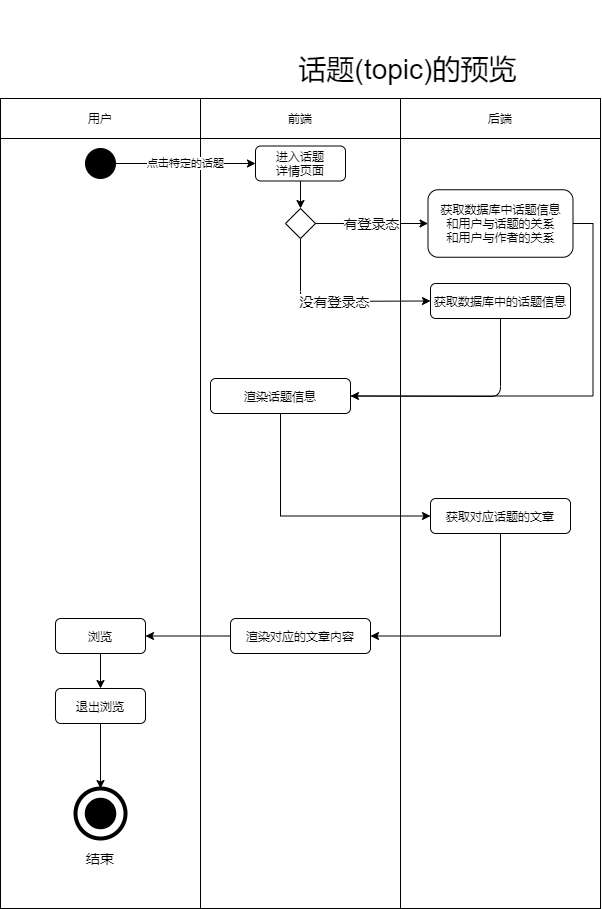

The diagram above was exported from draw.io. Its source (the exported page's mxGraphModel, read from the mxfile embedded in the PNG):
<mxGraphModel dx="1454" dy="596" grid="1" gridSize="10" guides="1" tooltips="1" connect="1" arrows="1" fold="1" page="1" pageScale="1" pageWidth="827" pageHeight="1169" math="0" shadow="0">
  <root>
    <mxCell id="0" />
    <mxCell id="1" parent="0" />
    <mxCell id="98" value="" style="rounded=0;whiteSpace=wrap;html=1;" vertex="1" parent="1">
      <mxGeometry x="450" y="450" width="200" height="770" as="geometry" />
    </mxCell>
    <mxCell id="99" value="" style="rounded=0;whiteSpace=wrap;html=1;" vertex="1" parent="1">
      <mxGeometry x="50" y="450" width="200" height="770" as="geometry" />
    </mxCell>
    <mxCell id="100" value="" style="rounded=0;whiteSpace=wrap;html=1;" vertex="1" parent="1">
      <mxGeometry x="250" y="450" width="200" height="770" as="geometry" />
    </mxCell>
    <mxCell id="101" value="用户" style="rounded=0;whiteSpace=wrap;html=1;" vertex="1" parent="1">
      <mxGeometry x="50" y="410" width="200" height="40" as="geometry" />
    </mxCell>
    <mxCell id="102" value="前端" style="rounded=0;whiteSpace=wrap;html=1;" vertex="1" parent="1">
      <mxGeometry x="250" y="410" width="200" height="40" as="geometry" />
    </mxCell>
    <mxCell id="103" value="后端" style="rounded=0;whiteSpace=wrap;html=1;" vertex="1" parent="1">
      <mxGeometry x="450" y="410" width="200" height="40" as="geometry" />
    </mxCell>
    <mxCell id="104" value="点击特定的话题" style="edgeStyle=orthogonalEdgeStyle;rounded=0;orthogonalLoop=1;jettySize=auto;html=1;entryX=0;entryY=0.5;entryDx=0;entryDy=0;" edge="1" parent="1" source="105" target="107">
      <mxGeometry relative="1" as="geometry" />
    </mxCell>
    <mxCell id="105" value="" style="ellipse;whiteSpace=wrap;html=1;aspect=fixed;background=black;strokeColor=#030303;fillColor=#000000;" vertex="1" parent="1">
      <mxGeometry x="135" y="460" width="30" height="30" as="geometry" />
    </mxCell>
    <mxCell id="106" style="edgeStyle=orthogonalEdgeStyle;rounded=0;orthogonalLoop=1;jettySize=auto;html=1;exitX=0.5;exitY=1;exitDx=0;exitDy=0;entryX=0.5;entryY=0;entryDx=0;entryDy=0;fontSize=14;" edge="1" parent="1" source="107" target="111">
      <mxGeometry relative="1" as="geometry" />
    </mxCell>
    <mxCell id="107" value="进入话题&lt;br&gt;详情页面" style="rounded=1;whiteSpace=wrap;html=1;" vertex="1" parent="1">
      <mxGeometry x="305" y="457.5" width="90" height="35" as="geometry" />
    </mxCell>
    <mxCell id="108" value="" style="ellipse;whiteSpace=wrap;html=1;aspect=fixed;rounded=1;strokeColor=#000000;strokeWidth=4;fillColor=none;gradientColor=none;fontSize=14;" vertex="1" parent="1">
      <mxGeometry x="125" y="1100" width="50" height="50" as="geometry" />
    </mxCell>
    <mxCell id="109" value="" style="ellipse;whiteSpace=wrap;html=1;aspect=fixed;rounded=1;strokeWidth=4;fontSize=14;fillColor=#000000;" vertex="1" parent="1">
      <mxGeometry x="136.25" y="1111.25" width="27.5" height="27.5" as="geometry" />
    </mxCell>
    <mxCell id="110" value="结束" style="text;html=1;strokeColor=none;fillColor=none;align=center;verticalAlign=middle;whiteSpace=wrap;rounded=0;fontSize=14;" vertex="1" parent="1">
      <mxGeometry x="130" y="1160" width="40" height="20" as="geometry" />
    </mxCell>
    <mxCell id="111" value="" style="rhombus;whiteSpace=wrap;html=1;" vertex="1" parent="1">
      <mxGeometry x="335" y="520" width="30" height="30" as="geometry" />
    </mxCell>
    <mxCell id="112" value="有登录态" style="endArrow=classic;html=1;exitX=1;exitY=0.5;exitDx=0;exitDy=0;entryX=0;entryY=0.5;entryDx=0;entryDy=0;fontSize=14;" edge="1" parent="1" source="111" target="114">
      <mxGeometry width="50" height="50" relative="1" as="geometry">
        <mxPoint x="700" y="710" as="sourcePoint" />
        <mxPoint x="505" y="532.5" as="targetPoint" />
      </mxGeometry>
    </mxCell>
    <mxCell id="113" value="话题(topic)的预览" style="text;html=1;strokeColor=none;fillColor=none;align=center;verticalAlign=middle;whiteSpace=wrap;rounded=0;fontSize=28;" vertex="1" parent="1">
      <mxGeometry x="320" y="312.5" width="275" height="137.5" as="geometry" />
    </mxCell>
    <mxCell id="154" style="edgeStyle=orthogonalEdgeStyle;rounded=0;orthogonalLoop=1;jettySize=auto;html=1;exitX=1;exitY=0.5;exitDx=0;exitDy=0;entryX=1;entryY=0.5;entryDx=0;entryDy=0;" edge="1" parent="1" source="114" target="121">
      <mxGeometry relative="1" as="geometry" />
    </mxCell>
    <mxCell id="114" value="获取数据库中话题信息&lt;br&gt;和用户与话题的关系&lt;br&gt;和用户与作者的关系" style="rounded=1;whiteSpace=wrap;html=1;" vertex="1" parent="1">
      <mxGeometry x="477.5" y="501.25" width="145" height="67.5" as="geometry" />
    </mxCell>
    <mxCell id="115" value="获取数据库中的话题信息" style="rounded=1;whiteSpace=wrap;html=1;" vertex="1" parent="1">
      <mxGeometry x="480" y="595" width="140" height="35" as="geometry" />
    </mxCell>
    <mxCell id="116" value="没有登录态" style="endArrow=classic;html=1;fontSize=14;exitX=0.5;exitY=1;exitDx=0;exitDy=0;entryX=0;entryY=0.5;entryDx=0;entryDy=0;" edge="1" parent="1" source="111" target="115">
      <mxGeometry width="50" height="50" relative="1" as="geometry">
        <mxPoint x="560" y="750" as="sourcePoint" />
        <mxPoint x="610" y="700" as="targetPoint" />
        <Array as="points">
          <mxPoint x="350" y="613" />
        </Array>
      </mxGeometry>
    </mxCell>
    <mxCell id="151" style="edgeStyle=orthogonalEdgeStyle;rounded=0;orthogonalLoop=1;jettySize=auto;html=1;exitX=0.5;exitY=1;exitDx=0;exitDy=0;entryX=0;entryY=0.5;entryDx=0;entryDy=0;" edge="1" parent="1" source="121" target="150">
      <mxGeometry relative="1" as="geometry" />
    </mxCell>
    <mxCell id="121" value="渲染话题信息" style="rounded=1;whiteSpace=wrap;html=1;" vertex="1" parent="1">
      <mxGeometry x="260" y="690" width="140" height="35" as="geometry" />
    </mxCell>
    <mxCell id="153" style="edgeStyle=orthogonalEdgeStyle;rounded=0;orthogonalLoop=1;jettySize=auto;html=1;exitX=0.5;exitY=1;exitDx=0;exitDy=0;entryX=1;entryY=0.5;entryDx=0;entryDy=0;" edge="1" parent="1" source="150" target="152">
      <mxGeometry relative="1" as="geometry" />
    </mxCell>
    <mxCell id="150" value="获取对应话题的文章" style="rounded=1;whiteSpace=wrap;html=1;" vertex="1" parent="1">
      <mxGeometry x="480" y="810" width="140" height="35" as="geometry" />
    </mxCell>
    <mxCell id="161" style="edgeStyle=orthogonalEdgeStyle;rounded=0;orthogonalLoop=1;jettySize=auto;html=1;exitX=0;exitY=0.5;exitDx=0;exitDy=0;entryX=1;entryY=0.5;entryDx=0;entryDy=0;" edge="1" parent="1" source="152" target="160">
      <mxGeometry relative="1" as="geometry" />
    </mxCell>
    <mxCell id="152" value="渲染对应的文章内容" style="rounded=1;whiteSpace=wrap;html=1;" vertex="1" parent="1">
      <mxGeometry x="280" y="930" width="140" height="35" as="geometry" />
    </mxCell>
    <mxCell id="158" value="" style="endArrow=none;html=1;entryX=0.5;entryY=1;entryDx=0;entryDy=0;exitX=1;exitY=0.5;exitDx=0;exitDy=0;" edge="1" parent="1" source="121" target="115">
      <mxGeometry width="50" height="50" relative="1" as="geometry">
        <mxPoint x="550" y="710" as="sourcePoint" />
        <mxPoint x="600" y="750" as="targetPoint" />
        <Array as="points">
          <mxPoint x="550" y="708" />
        </Array>
      </mxGeometry>
    </mxCell>
    <mxCell id="163" style="edgeStyle=orthogonalEdgeStyle;rounded=0;orthogonalLoop=1;jettySize=auto;html=1;exitX=0.5;exitY=1;exitDx=0;exitDy=0;" edge="1" parent="1" source="160" target="162">
      <mxGeometry relative="1" as="geometry" />
    </mxCell>
    <mxCell id="160" value="浏览" style="rounded=1;whiteSpace=wrap;html=1;" vertex="1" parent="1">
      <mxGeometry x="105" y="930" width="90" height="35" as="geometry" />
    </mxCell>
    <mxCell id="165" style="edgeStyle=orthogonalEdgeStyle;rounded=0;orthogonalLoop=1;jettySize=auto;html=1;exitX=0.5;exitY=1;exitDx=0;exitDy=0;entryX=0.5;entryY=0;entryDx=0;entryDy=0;" edge="1" parent="1" source="162" target="108">
      <mxGeometry relative="1" as="geometry" />
    </mxCell>
    <mxCell id="162" value="退出浏览" style="rounded=1;whiteSpace=wrap;html=1;" vertex="1" parent="1">
      <mxGeometry x="105" y="1000" width="90" height="35" as="geometry" />
    </mxCell>
  </root>
</mxGraphModel>